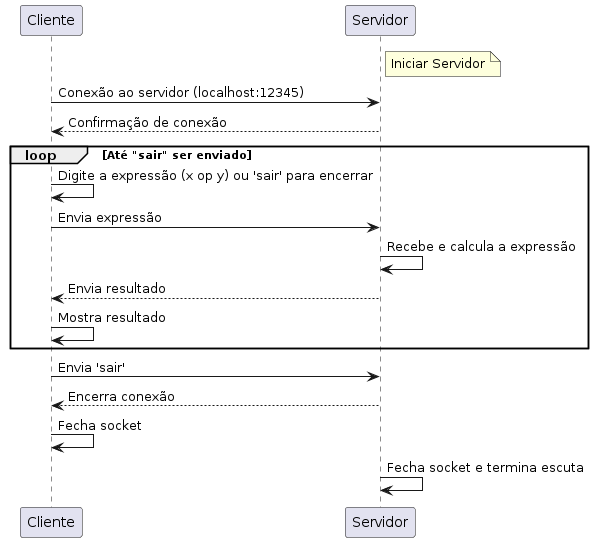

The diagram above was rendered by PlantUML. Its source (embedded in the PNG):
@startuml
participant "Cliente" as Client
participant "Servidor" as Server

note right of Server: Iniciar Servidor

Client -> Server: Conexão ao servidor (localhost:12345)
Server --> Client: Confirmação de conexão

loop Até "sair" ser enviado
    Client -> Client: Digite a expressão (x op y) ou 'sair' para encerrar
    Client -> Server: Envia expressão
    Server -> Server: Recebe e calcula a expressão
    Server --> Client: Envia resultado
    Client -> Client: Mostra resultado
end

Client -> Server: Envia 'sair'
Server --> Client: Encerra conexão
Client -> Client: Fecha socket
Server -> Server: Fecha socket e termina escuta
@enduml